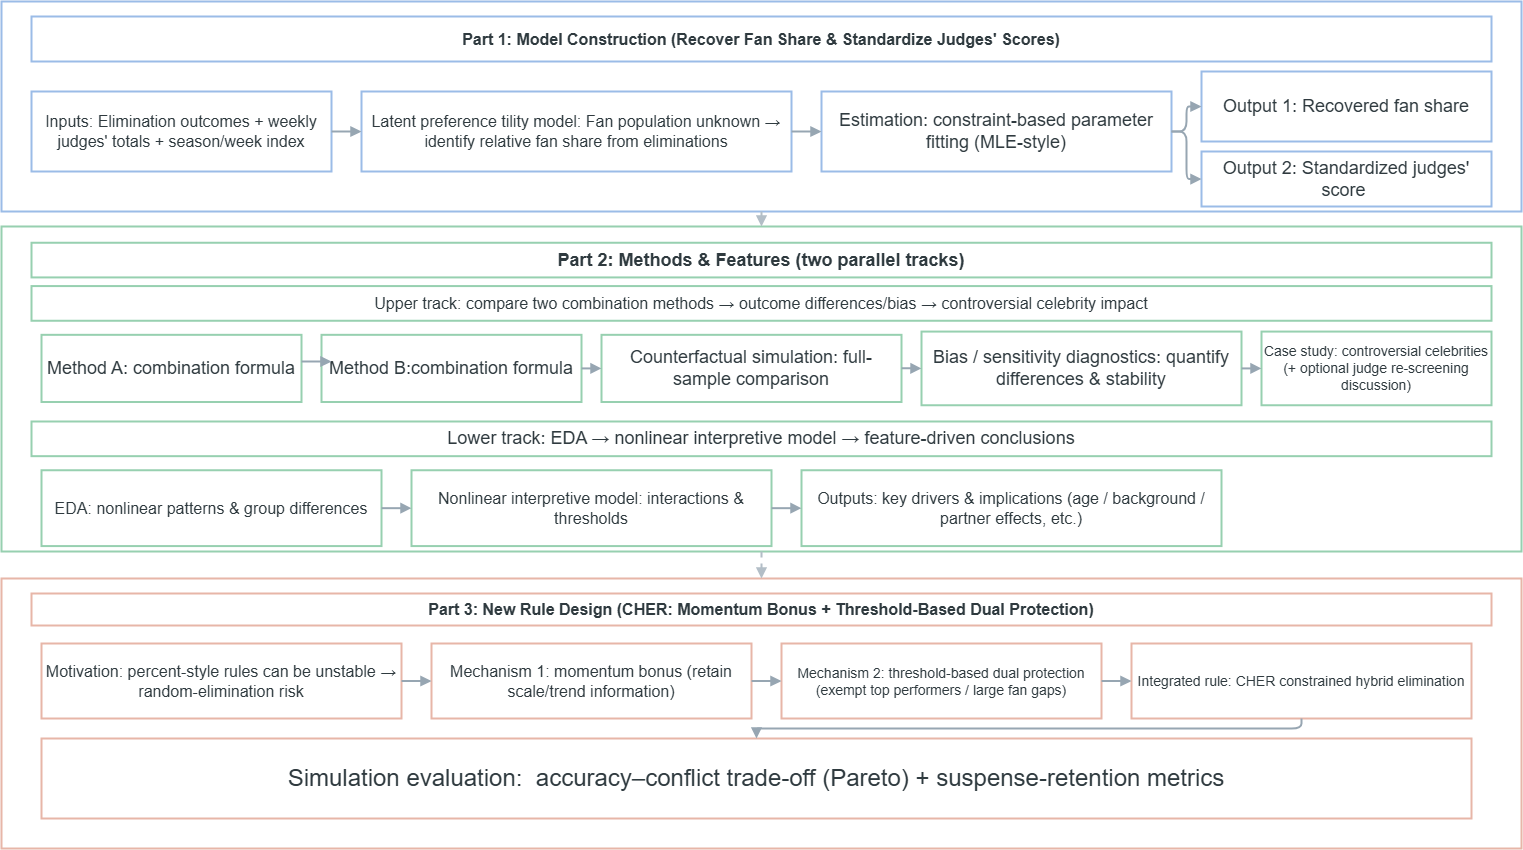

The diagram above was exported from draw.io. Its source (the exported page's mxGraphModel, read from the mxfile embedded in the PNG):
<mxGraphModel dx="2064" dy="1047" grid="1" gridSize="10" guides="1" tooltips="1" connect="1" arrows="1" fold="1" page="1" pageScale="1" pageWidth="1600" pageHeight="900" math="0" shadow="0">
  <root>
    <mxCell id="0" />
    <mxCell id="1" parent="0" />
    <mxCell id="p1" parent="1" style="rounded=0;whiteSpace=wrap;html=1;container=1;collapsible=0;strokeWidth=2;fillColor=#FFFFFF;strokeColor=#9BBCE7;" value="" vertex="1">
      <mxGeometry height="210" width="1520" x="40" y="30" as="geometry" />
    </mxCell>
    <mxCell id="p1_head" parent="p1" style="rounded=0;whiteSpace=wrap;html=1;strokeWidth=2;fillColor=#FFFFFF;strokeColor=#9BBCE7;fontColor=#2F3A3F;align=center;verticalAlign=middle;fontStyle=1;" value="&lt;font style=&quot;font-size: 16px;&quot;&gt;Part 1: Model Construction (Recover Fan Share &amp;amp; Standardize Judges' Scores)&lt;/font&gt;" vertex="1">
      <mxGeometry height="45" width="1460" x="30" y="15" as="geometry" />
    </mxCell>
    <mxCell id="p1_in" parent="p1" style="rounded=0;whiteSpace=wrap;html=1;fillColor=#FFFFFF;strokeWidth=2;strokeColor=#9BBCE7;fontColor=#2F3A3F;" value="&lt;font style=&quot;font-size: 16px;&quot;&gt;Inputs: Elimination outcomes + weekly judges' totals + season/week index&lt;/font&gt;" vertex="1">
      <mxGeometry height="80" width="300" x="30" y="90" as="geometry" />
    </mxCell>
    <mxCell id="p1_model" parent="p1" style="rounded=0;whiteSpace=wrap;html=1;fillColor=#FFFFFF;strokeWidth=2;strokeColor=#9BBCE7;fontColor=#2F3A3F;" value="&lt;font style=&quot;font-size: 16px;&quot;&gt;Latent preference tility model: Fan population unknown → identify relative fan share from eliminations&lt;/font&gt;" vertex="1">
      <mxGeometry height="80" width="430" x="360" y="90" as="geometry" />
    </mxCell>
    <mxCell id="p1_est" parent="p1" style="rounded=0;whiteSpace=wrap;html=1;fillColor=#FFFFFF;strokeWidth=2;strokeColor=#9BBCE7;fontColor=#2F3A3F;" value="&lt;font style=&quot;font-size: 18px;&quot;&gt;Estimation: constraint-based parameter fitting (MLE-style)&lt;/font&gt;" vertex="1">
      <mxGeometry height="80" width="350" x="820" y="90" as="geometry" />
    </mxCell>
    <mxCell id="p1_out1" parent="p1" style="rounded=0;whiteSpace=wrap;html=1;fillColor=#FFFFFF;strokeWidth=2;strokeColor=#9BBCE7;fontColor=#2F3A3F;" value="&lt;font style=&quot;font-size: 18px;&quot;&gt;Output 1: Recovered fan share&lt;/font&gt;" vertex="1">
      <mxGeometry height="70" width="290" x="1200" y="70" as="geometry" />
    </mxCell>
    <mxCell id="p1_out2" parent="p1" style="rounded=0;whiteSpace=wrap;html=1;fillColor=#FFFFFF;strokeWidth=2;strokeColor=#9BBCE7;fontColor=#2F3A3F;" value="&lt;font style=&quot;font-size: 18px;&quot;&gt;Output 2: Standardized judges' score&amp;nbsp;&lt;/font&gt;" vertex="1">
      <mxGeometry height="55" width="290" x="1200" y="150" as="geometry" />
    </mxCell>
    <mxCell id="e_p1_1" edge="1" parent="p1" source="p1_in" style="edgeStyle=orthogonalEdgeStyle;html=1;endArrow=block;strokeWidth=2;strokeColor=#97A6B2;" target="p1_model">
      <mxGeometry relative="1" as="geometry" />
    </mxCell>
    <mxCell id="e_p1_2" edge="1" parent="p1" source="p1_model" style="edgeStyle=orthogonalEdgeStyle;html=1;endArrow=block;strokeWidth=2;strokeColor=#97A6B2;" target="p1_est">
      <mxGeometry relative="1" as="geometry" />
    </mxCell>
    <mxCell id="e_p1_3" edge="1" parent="p1" source="p1_est" style="edgeStyle=orthogonalEdgeStyle;html=1;endArrow=block;strokeWidth=2;strokeColor=#97A6B2;" target="p1_out1">
      <mxGeometry relative="1" as="geometry" />
    </mxCell>
    <mxCell id="e_p1_4" edge="1" parent="p1" source="p1_est" style="edgeStyle=orthogonalEdgeStyle;html=1;endArrow=block;strokeWidth=2;strokeColor=#97A6B2;" target="p1_out2">
      <mxGeometry relative="1" as="geometry" />
    </mxCell>
    <mxCell id="p2" parent="1" style="rounded=0;whiteSpace=wrap;html=1;container=1;collapsible=0;strokeWidth=2;fillColor=#FFFFFF;strokeColor=#97D0B0;" value="" vertex="1">
      <mxGeometry height="325" width="1520" x="40" y="255" as="geometry" />
    </mxCell>
    <mxCell id="p2_head" parent="p2" style="rounded=0;whiteSpace=wrap;html=1;strokeWidth=2;fillColor=#FFFFFF;strokeColor=#97D0B0;fontColor=#2F3A3F;align=center;verticalAlign=middle;fontStyle=1;" value="&lt;font style=&quot;font-size: 18px;&quot;&gt;Part 2: Methods &amp;amp; Features (two parallel tracks)&lt;/font&gt;" vertex="1">
      <mxGeometry height="34.666666666666664" width="1460" x="30" y="16.25" as="geometry" />
    </mxCell>
    <mxCell id="p2a_lab" parent="p2" style="rounded=0;whiteSpace=wrap;html=1;strokeWidth=2;fillColor=#FFFFFF;strokeColor=#97D0B0;fontColor=#2F3A3F;" value="&lt;font style=&quot;font-size: 16px;&quot;&gt;Upper track: compare two combination methods → outcome differences/bias → controversial celebrity impact&lt;/font&gt;" vertex="1">
      <mxGeometry height="34.666666666666664" width="1460" x="30" y="59.58333333333333" as="geometry" />
    </mxCell>
    <mxCell id="p2a_m1" parent="p2" style="rounded=0;whiteSpace=wrap;html=1;strokeWidth=2;fillColor=#FFFFFF;strokeColor=#97D0B0;fontColor=#2F3A3F;" value="&lt;font style=&quot;font-size: 18px;&quot;&gt;Method A: combination formula&lt;/font&gt;" vertex="1">
      <mxGeometry height="67.16666666666666" width="260" x="40" y="108.33333333333333" as="geometry" />
    </mxCell>
    <mxCell id="p2a_m2" parent="p2" style="rounded=0;whiteSpace=wrap;html=1;strokeWidth=2;fillColor=#FFFFFF;strokeColor=#97D0B0;fontColor=#2F3A3F;" value="&lt;font style=&quot;font-size: 18px;&quot;&gt;Method B:combination formula&lt;/font&gt;" vertex="1">
      <mxGeometry height="67.16666666666666" width="260" x="320" y="108.33333333333333" as="geometry" />
    </mxCell>
    <mxCell id="p2a_sim" parent="p2" style="rounded=0;whiteSpace=wrap;html=1;strokeWidth=2;fillColor=#FFFFFF;strokeColor=#97D0B0;fontColor=#2F3A3F;" value="&lt;font style=&quot;font-size: 18px;&quot;&gt;Counterfactual simulation: full-sample comparison&lt;/font&gt;" vertex="1">
      <mxGeometry height="67.16666666666666" width="300" x="600" y="108.33333333333333" as="geometry" />
    </mxCell>
    <mxCell id="p2a_bias" parent="p2" style="rounded=0;whiteSpace=wrap;html=1;strokeWidth=2;fillColor=#FFFFFF;strokeColor=#97D0B0;fontColor=#2F3A3F;" value="&lt;font style=&quot;font-size: 18px;&quot;&gt;Bias / sensitivity diagnostics: quantify differences &amp;amp; stability&lt;/font&gt;" vertex="1">
      <mxGeometry height="73.66666666666666" width="320" x="920" y="105.08333333333333" as="geometry" />
    </mxCell>
    <mxCell id="p2a_case" parent="p2" style="rounded=0;whiteSpace=wrap;html=1;strokeWidth=2;fillColor=#FFFFFF;strokeColor=#97D0B0;fontColor=#2F3A3F;" value="&lt;font style=&quot;font-size: 14px;&quot;&gt;Case study: controversial celebrities (+ optional judge re-screening discussion)&lt;/font&gt;" vertex="1">
      <mxGeometry height="73.66666666666666" width="230" x="1260" y="105.08333333333333" as="geometry" />
    </mxCell>
    <mxCell id="p2b_lab" parent="p2" style="rounded=0;whiteSpace=wrap;html=1;strokeWidth=2;fillColor=#FFFFFF;strokeColor=#97D0B0;fontColor=#2F3A3F;" value="&lt;font style=&quot;font-size: 18px;&quot;&gt;Lower track: EDA → nonlinear interpretive model → feature-driven conclusions&lt;/font&gt;" vertex="1">
      <mxGeometry height="34.666666666666664" width="1460" x="30" y="195" as="geometry" />
    </mxCell>
    <mxCell id="p2b_eda" parent="p2" style="rounded=0;whiteSpace=wrap;html=1;strokeWidth=2;fillColor=#FFFFFF;strokeColor=#97D0B0;fontColor=#2F3A3F;" value="&lt;font style=&quot;font-size: 16px;&quot;&gt;EDA: nonlinear patterns &amp;amp; group differences&lt;/font&gt;" vertex="1">
      <mxGeometry height="75.83333333333333" width="340" x="40" y="243.74999999999997" as="geometry" />
    </mxCell>
    <mxCell id="p2b_model" parent="p2" style="rounded=0;whiteSpace=wrap;html=1;strokeWidth=2;fillColor=#FFFFFF;strokeColor=#97D0B0;fontColor=#2F3A3F;" value="&lt;font style=&quot;font-size: 16px;&quot;&gt;Nonlinear interpretive model: interactions &amp;amp; thresholds&lt;/font&gt;" vertex="1">
      <mxGeometry height="75.83333333333333" width="360" x="410" y="243.74999999999997" as="geometry" />
    </mxCell>
    <mxCell id="p2b_out" parent="p2" style="rounded=0;whiteSpace=wrap;html=1;strokeWidth=2;fillColor=#FFFFFF;strokeColor=#97D0B0;fontColor=#2F3A3F;" value="&lt;font style=&quot;font-size: 16px;&quot;&gt;Outputs: key drivers &amp;amp; implications (age / background / partner effects, etc.)&lt;/font&gt;" vertex="1">
      <mxGeometry height="75.83333333333333" width="420" x="800" y="243.74999999999997" as="geometry" />
    </mxCell>
    <mxCell id="e_p2a_2" edge="1" parent="p2" source="p2a_m2" style="edgeStyle=orthogonalEdgeStyle;html=1;endArrow=block;strokeWidth=2;strokeColor=#97A6B2;" target="p2a_sim">
      <mxGeometry relative="1" as="geometry" />
    </mxCell>
    <mxCell id="e_p2a_3" edge="1" parent="p2" source="p2a_sim" style="edgeStyle=orthogonalEdgeStyle;html=1;endArrow=block;strokeWidth=2;strokeColor=#97A6B2;" target="p2a_bias">
      <mxGeometry relative="1" as="geometry" />
    </mxCell>
    <mxCell id="e_p2a_4" edge="1" parent="p2" source="p2a_bias" style="edgeStyle=orthogonalEdgeStyle;html=1;endArrow=block;strokeWidth=2;strokeColor=#97A6B2;" target="p2a_case">
      <mxGeometry relative="1" as="geometry" />
    </mxCell>
    <mxCell id="e_p2b_1" edge="1" parent="p2" source="p2b_eda" style="edgeStyle=orthogonalEdgeStyle;html=1;endArrow=block;strokeWidth=2;strokeColor=#97A6B2;" target="p2b_model">
      <mxGeometry relative="1" as="geometry" />
    </mxCell>
    <mxCell id="e_p2b_2" edge="1" parent="p2" source="p2b_model" style="edgeStyle=orthogonalEdgeStyle;html=1;endArrow=block;strokeWidth=2;strokeColor=#97A6B2;" target="p2b_out">
      <mxGeometry relative="1" as="geometry" />
    </mxCell>
    <mxCell id="p3" parent="1" style="rounded=0;whiteSpace=wrap;html=1;container=1;collapsible=0;strokeWidth=2;fillColor=#FFFFFF;strokeColor=#E7B6A8;" value="" vertex="1">
      <mxGeometry height="270" width="1520" x="40" y="607" as="geometry" />
    </mxCell>
    <mxCell id="p3_head" parent="p3" style="rounded=0;whiteSpace=wrap;html=1;strokeWidth=2;fillColor=#FFFFFF;strokeColor=#E7B6A8;fontColor=#2F3A3F;align=center;verticalAlign=middle;fontStyle=1;" value="&lt;font style=&quot;font-size: 16px;&quot;&gt;Part 3: New Rule Design (CHER: Momentum Bonus + Threshold-Based Dual Protection)&lt;/font&gt;" vertex="1">
      <mxGeometry height="32" width="1460" x="30" y="15" as="geometry" />
    </mxCell>
    <mxCell id="p3_1" parent="p3" style="rounded=0;whiteSpace=wrap;html=1;strokeWidth=2;fillColor=#FFFFFF;strokeColor=#E7B6A8;fontColor=#2F3A3F;" value="&lt;font style=&quot;font-size: 16px;&quot;&gt;Motivation: percent-style rules can be unstable → random-elimination risk&lt;/font&gt;" vertex="1">
      <mxGeometry height="75" width="360" x="40" y="65" as="geometry" />
    </mxCell>
    <mxCell id="p3_2" parent="p3" style="rounded=0;whiteSpace=wrap;html=1;strokeWidth=2;fillColor=#FFFFFF;strokeColor=#E7B6A8;fontColor=#2F3A3F;" value="&lt;font style=&quot;font-size: 16px;&quot;&gt;Mechanism 1: momentum bonus (retain scale/trend information)&lt;/font&gt;" vertex="1">
      <mxGeometry height="75" width="320" x="430" y="65" as="geometry" />
    </mxCell>
    <mxCell id="p3_3" parent="p3" style="rounded=0;whiteSpace=wrap;html=1;strokeWidth=2;fillColor=#FFFFFF;strokeColor=#E7B6A8;fontColor=#2F3A3F;" value="&lt;font style=&quot;font-size: 14px;&quot;&gt;Mechanism 2: threshold-based dual protection (exempt top performers / large fan gaps)&lt;/font&gt;" vertex="1">
      <mxGeometry height="75" width="320" x="780" y="65" as="geometry" />
    </mxCell>
    <mxCell id="p3_4" parent="p3" style="rounded=0;whiteSpace=wrap;html=1;strokeWidth=2;fillColor=#FFFFFF;strokeColor=#E7B6A8;fontColor=#2F3A3F;" value="&lt;font style=&quot;font-size: 14px;&quot;&gt;Integrated rule: CHER constrained hybrid elimination&lt;/font&gt;" vertex="1">
      <mxGeometry height="75" width="340" x="1130" y="65" as="geometry" />
    </mxCell>
    <mxCell id="p3_5" parent="p3" style="rounded=0;whiteSpace=wrap;html=1;strokeWidth=2;fillColor=#FFFFFF;strokeColor=#E7B6A8;fontColor=#2F3A3F;" value="&lt;font style=&quot;font-size: 24px;&quot;&gt;Simulation evaluation:&amp;nbsp; accuracy–conflict trade-off (Pareto) + suspense-retention metrics&lt;/font&gt;" vertex="1">
      <mxGeometry height="80" width="1430" x="40" y="160" as="geometry" />
    </mxCell>
    <mxCell id="e_p3_1" edge="1" parent="p3" source="p3_1" style="edgeStyle=orthogonalEdgeStyle;html=1;endArrow=block;strokeWidth=2;strokeColor=#97A6B2;" target="p3_2">
      <mxGeometry relative="1" as="geometry" />
    </mxCell>
    <mxCell id="e_p3_2" edge="1" parent="p3" source="p3_2" style="edgeStyle=orthogonalEdgeStyle;html=1;endArrow=block;strokeWidth=2;strokeColor=#97A6B2;" target="p3_3">
      <mxGeometry relative="1" as="geometry" />
    </mxCell>
    <mxCell id="e_p3_3" edge="1" parent="p3" source="p3_3" style="edgeStyle=orthogonalEdgeStyle;html=1;endArrow=block;strokeWidth=2;strokeColor=#97A6B2;" target="p3_4">
      <mxGeometry relative="1" as="geometry" />
    </mxCell>
    <mxCell id="e_p3_4" edge="1" parent="p3" source="p3_4" style="edgeStyle=orthogonalEdgeStyle;html=1;endArrow=block;strokeWidth=2;strokeColor=#97A6B2;" target="p3_5">
      <mxGeometry relative="1" as="geometry" />
    </mxCell>
    <mxCell id="cross_1" edge="1" parent="1" source="p1" style="edgeStyle=orthogonalEdgeStyle;html=1;endArrow=block;dashed=1;strokeWidth=2;strokeColor=#B3BEC7;" target="p2">
      <mxGeometry relative="1" as="geometry" />
    </mxCell>
    <mxCell id="cross_2" edge="1" parent="1" source="p2" style="edgeStyle=orthogonalEdgeStyle;html=1;endArrow=block;dashed=1;strokeWidth=2;strokeColor=#B3BEC7;" target="p3">
      <mxGeometry relative="1" as="geometry" />
    </mxCell>
    <mxCell id="mDpml_PT3tmvPEaad_TK-4" edge="1" parent="1" style="edgeStyle=orthogonalEdgeStyle;html=1;endArrow=block;strokeWidth=2;strokeColor=#97A6B2;">
      <mxGeometry relative="1" as="geometry">
        <mxPoint x="340" y="390" as="sourcePoint" />
        <mxPoint x="370" y="390" as="targetPoint" />
      </mxGeometry>
    </mxCell>
  </root>
</mxGraphModel>